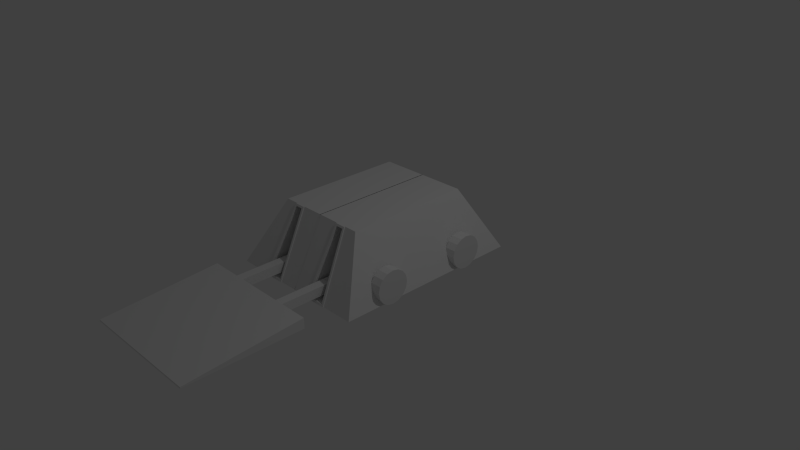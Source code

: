 # Source: RoboPlayer2.blend  (saved by Blender 2.79.0; exported with 4.5.12 LTS)
import bpy
from mathutils import Matrix  # noqa: F401  (used for matrix-valued properties, if any)

bpy.ops.wm.read_factory_settings(use_empty=True)
scene = bpy.context.scene
scene.name = 'Scene'

# ---- collections
col_collection_1 = bpy.data.collections.new('Collection 1'); scene.collection.children.link(col_collection_1)

# ---- materials (node trees are filled in below, after node groups)
mat_material = bpy.data.materials.new('Material')
mat_material.alpha_threshold = 0.0
mat_material.roughness = 0.5
mat_material.line_color = (0.0, 0.0, 0.0, 1.0)

# ---- material node trees

# ---- world
world_world = bpy.data.worlds.new('World'); scene.world = world_world
world_world.color = (0.05088, 0.05088, 0.05088)
world_world.use_sun_shadow = False
world_world.sun_shadow_jitter_overblur = 0.0
world_world.cycles.sampling_method = 'NONE'
world_world.cycles.sample_map_resolution = 256

# ---- cameras
cam_camera = bpy.data.cameras.new('Camera')
cam_camera.clip_end = 100.0
cam_camera.lens = 35.0
cam_camera.sensor_width = 32.0
cam_camera.sensor_height = 18.0
cam_camera.ortho_scale = 7.314
cam_camera.dof.focus_distance = 0.0

# ---- lights
light_lamp = bpy.data.lights.new('Lamp', 'POINT')
light_lamp.transmission_factor = 0.0
light_lamp.cutoff_distance = 30.0
light_lamp.energy = 100.0
light_lamp.shadow_buffer_clip_start = 1.001
light_lamp.shadow_soft_size = 0.1
light_lamp.shadow_maximum_resolution = 0.006
light_lamp.use_absolute_resolution = True
light_lamp.cycles.use_multiple_importance_sampling = False

# ---- meshes
me_cube_001 = bpy.data.meshes.new('Cube.001')
me_cube_001.from_pydata([(0.5193, 1.285, 0.02626), (0.2824, 1.285, 0.02626), (0.4322, 0.8605, 0.8237), (0.3336, 0.8605, 0.8237), (0.5537, 1.298, 0.002033), (0.2569, 1.298, 0.002033), (0.4542, 0.8476, 0.8479), (0.3041, 0.8476, 0.8479), (0.5537, 1.312, 0.002033), (0.2569, 1.312, 0.002033), (0.4542, 0.8621, 0.8479), (0.3041, 0.8621, 0.8479), (0.5193, 1.299, 0.02626), (0.2824, 1.299, 0.02626), (0.4322, 0.875, 0.8237), (0.3336, 0.875, 0.8237)], [], [(5, 7, 11, 9), (2, 3, 15, 14), (6, 4, 8, 10), (3, 1, 13, 15), (13, 12, 8, 9), (14, 15, 11, 10), (12, 14, 10, 8), (15, 13, 9, 11), (0, 2, 14, 12), (1, 0, 12, 13), (7, 6, 10, 11), (4, 5, 9, 8)])
me_cube_001.materials.append(mat_material)
me_cube_001.use_remesh_preserve_volume = False
me_cube_001.use_remesh_preserve_attributes = False
me_cube_001.use_mirror_vertex_groups = False
me_cube_001.update()
me_cube_004 = bpy.data.meshes.new('Cube.004')
me_cube_004.from_pydata([(-0.8564, -0.8239, -0.1262), (-0.8564, 0.72, -0.1262), (0.8564, 0.72, -0.1262), (0.8564, -0.8239, -0.1262), (0.8564, -0.8239, 0.01248), (0.8564, 0.72, -0.1065), (-0.8564, 0.72, -0.1065), (-0.8564, -0.8239, 0.01248)], [], [(0, 3, 4, 7), (3, 0, 1, 2), (1, 0, 7, 6), (3, 2, 5, 4), (2, 1, 6, 5), (4, 5, 6, 7)])
me_cube_004.use_remesh_preserve_volume = False
me_cube_004.use_remesh_preserve_attributes = False
me_cube_004.use_mirror_vertex_groups = False
me_cube_004.update()
me_cube_002 = bpy.data.meshes.new('Cube.002')
me_cube_002.from_pydata([(0.3253, 0.6991, 0.08585), (0.3253, 0.6991, 0.2096), (0.3253, 1.851, 0.08585), (0.3253, 1.851, 0.2096), (0.4491, 0.6991, 0.08585), (0.4491, 0.6991, 0.2096), (0.4491, 1.851, 0.08585), (0.4491, 1.851, 0.2096)], [], [(1, 3, 2, 0), (3, 7, 6, 2), (7, 5, 4, 6), (5, 1, 0, 4), (0, 2, 6, 4), (5, 7, 3, 1)])
me_cube_002.use_remesh_preserve_volume = False
me_cube_002.use_remesh_preserve_attributes = False
me_cube_002.use_mirror_vertex_groups = False
me_cube_002.update()
me_cylinder = bpy.data.meshes.new('Cylinder')
me_cylinder.from_pydata([(0.0959, 0.1706, -0.2423), (0.0959, 0.1706, -0.09456), (0.1807, 0.1537, -0.2423), (0.1807, 0.1537, -0.09456), (0.2526, 0.1057, -0.2423), (0.2526, 0.1057, -0.09456), (0.3006, 0.03377, -0.2423), (0.3006, 0.03377, -0.09456), (0.3175, -0.05102, -0.2423), (0.3175, -0.05102, -0.09456), (0.3006, -0.1358, -0.2423), (0.3006, -0.1358, -0.09456), (0.2526, -0.2077, -0.2423), (0.2526, -0.2077, -0.09456), (0.1807, -0.2557, -0.2423), (0.1807, -0.2557, -0.09456), (0.0959, -0.2726, -0.2423), (0.0959, -0.2726, -0.09456), (0.0111, -0.2557, -0.2423), (0.0111, -0.2557, -0.09456), (-0.06078, -0.2077, -0.2423), (-0.06078, -0.2077, -0.09456), (-0.1088, -0.1358, -0.2423), (-0.1088, -0.1358, -0.09456), (-0.1257, -0.05102, -0.2423), (-0.1257, -0.05102, -0.09456), (-0.1088, 0.03377, -0.2423), (-0.1088, 0.03377, -0.09456), (-0.06078, 0.1057, -0.2423), (-0.06078, 0.1057, -0.09456), (0.0111, 0.1537, -0.2423), (0.0111, 0.1537, -0.09456), (0.0959, -1.06, -0.2423), (0.0959, -1.06, -0.09456), (0.1807, -1.077, -0.2423), (0.1807, -1.077, -0.09456), (0.2526, -1.125, -0.2423), (0.2526, -1.125, -0.09456), (0.3006, -1.197, -0.2423), (0.3006, -1.197, -0.09456), (0.3175, -1.282, -0.2423), (0.3175, -1.282, -0.09456), (0.3006, -1.367, -0.2423), (0.3006, -1.367, -0.09456), (0.2526, -1.439, -0.2423), (0.2526, -1.439, -0.09456), (0.1807, -1.487, -0.2423), (0.1807, -1.487, -0.09456), (0.0959, -1.504, -0.2423), (0.0959, -1.504, -0.09456), (0.0111, -1.487, -0.2423), (0.0111, -1.487, -0.09456), (-0.06078, -1.439, -0.2423), (-0.06078, -1.439, -0.09456), (-0.1088, -1.367, -0.2423), (-0.1088, -1.367, -0.09456), (-0.1257, -1.282, -0.2423), (-0.1257, -1.282, -0.09456), (-0.1088, -1.197, -0.2423), (-0.1088, -1.197, -0.09456), (-0.06078, -1.125, -0.2423), (-0.06078, -1.125, -0.09456), (0.0111, -1.077, -0.2423), (0.0111, -1.077, -0.09456), (0.0959, 0.1706, -2.139), (0.0959, 0.1706, -1.991), (0.1807, 0.1537, -2.139), (0.1807, 0.1537, -1.991), (0.2526, 0.1057, -2.139), (0.2526, 0.1057, -1.991), (0.3006, 0.03377, -2.139), (0.3006, 0.03377, -1.991), (0.3175, -0.05102, -2.139), (0.3175, -0.05102, -1.991), (0.3006, -0.1358, -2.139), (0.3006, -0.1358, -1.991), (0.2526, -0.2077, -2.139), (0.2526, -0.2077, -1.991), (0.1807, -0.2557, -2.139), (0.1807, -0.2557, -1.991), (0.0959, -0.2726, -2.139), (0.0959, -0.2726, -1.991), (0.0111, -0.2557, -2.139), (0.0111, -0.2557, -1.991), (-0.06078, -0.2077, -2.139), (-0.06078, -0.2077, -1.991), (-0.1088, -0.1358, -2.139), (-0.1088, -0.1358, -1.991), (-0.1257, -0.05102, -2.139), (-0.1257, -0.05102, -1.991), (-0.1088, 0.03377, -2.139), (-0.1088, 0.03377, -1.991), (-0.06078, 0.1057, -2.139), (-0.06078, 0.1057, -1.991), (0.0111, 0.1537, -2.139), (0.0111, 0.1537, -1.991), (0.0959, -1.06, -2.139), (0.0959, -1.06, -1.991), (0.1807, -1.077, -2.139), (0.1807, -1.077, -1.991), (0.2526, -1.125, -2.139), (0.2526, -1.125, -1.991), (0.3006, -1.197, -2.139), (0.3006, -1.197, -1.991), (0.3175, -1.282, -2.139), (0.3175, -1.282, -1.991), (0.3006, -1.367, -2.139), (0.3006, -1.367, -1.991), (0.2526, -1.439, -2.139), (0.2526, -1.439, -1.991), (0.1807, -1.487, -2.139), (0.1807, -1.487, -1.991), (0.0959, -1.504, -2.139), (0.0959, -1.504, -1.991), (0.0111, -1.487, -2.139), (0.0111, -1.487, -1.991), (-0.06078, -1.439, -2.139), (-0.06078, -1.439, -1.991), (-0.1088, -1.367, -2.139), (-0.1088, -1.367, -1.991), (-0.1257, -1.282, -2.139), (-0.1257, -1.282, -1.991), (-0.1088, -1.197, -2.139), (-0.1088, -1.197, -1.991), (-0.06078, -1.125, -2.139), (-0.06078, -1.125, -1.991), (0.0111, -1.077, -2.139), (0.0111, -1.077, -1.991)], [], [(0, 1, 3, 2), (2, 3, 5, 4), (4, 5, 7, 6), (6, 7, 9, 8), (8, 9, 11, 10), (10, 11, 13, 12), (12, 13, 15, 14), (14, 15, 17, 16), (16, 17, 19, 18), (18, 19, 21, 20), (20, 21, 23, 22), (22, 23, 25, 24), (24, 25, 27, 26), (26, 27, 29, 28), (3, 1, 31, 29, 27, 25, 23, 21, 19, 17, 15, 13, 11, 9, 7, 5), (30, 31, 1, 0), (28, 29, 31, 30), (0, 2, 4, 6, 8, 10, 12, 14, 16, 18, 20, 22, 24, 26, 28, 30), (32, 33, 35, 34), (34, 35, 37, 36), (36, 37, 39, 38), (38, 39, 41, 40), (40, 41, 43, 42), (42, 43, 45, 44), (44, 45, 47, 46), (46, 47, 49, 48), (48, 49, 51, 50), (50, 51, 53, 52), (52, 53, 55, 54), (54, 55, 57, 56), (56, 57, 59, 58), (58, 59, 61, 60), (35, 33, 63, 61, 59, 57, 55, 53, 51, 49, 47, 45, 43, 41, 39, 37), (62, 63, 33, 32), (60, 61, 63, 62), (32, 34, 36, 38, 40, 42, 44, 46, 48, 50, 52, 54, 56, 58, 60, 62), (64, 65, 67, 66), (66, 67, 69, 68), (68, 69, 71, 70), (70, 71, 73, 72), (72, 73, 75, 74), (74, 75, 77, 76), (76, 77, 79, 78), (78, 79, 81, 80), (80, 81, 83, 82), (82, 83, 85, 84), (84, 85, 87, 86), (86, 87, 89, 88), (88, 89, 91, 90), (90, 91, 93, 92), (67, 65, 95, 93, 91, 89, 87, 85, 83, 81, 79, 77, 75, 73, 71, 69), (94, 95, 65, 64), (92, 93, 95, 94), (64, 66, 68, 70, 72, 74, 76, 78, 80, 82, 84, 86, 88, 90, 92, 94), (96, 97, 99, 98), (98, 99, 101, 100), (100, 101, 103, 102), (102, 103, 105, 104), (104, 105, 107, 106), (106, 107, 109, 108), (108, 109, 111, 110), (110, 111, 113, 112), (112, 113, 115, 114), (114, 115, 117, 116), (116, 117, 119, 118), (118, 119, 121, 120), (120, 121, 123, 122), (122, 123, 125, 124), (99, 97, 127, 125, 123, 121, 119, 117, 115, 113, 111, 109, 107, 105, 103, 101), (126, 127, 97, 96), (124, 125, 127, 126), (96, 98, 100, 102, 104, 106, 108, 110, 112, 114, 116, 118, 120, 122, 124, 126)])
me_cylinder.use_remesh_preserve_volume = False
me_cylinder.use_remesh_preserve_attributes = False
me_cylinder.use_mirror_vertex_groups = False
me_cylinder.update()
me_cube = bpy.data.meshes.new('Cube')
me_cube.from_pydata([(1.0, 1.298, 0.002033), (1.0, -1.298, 0.002033), (0.6332, 0.8476, 0.8479), (0.6332, -0.8476, 0.8479), (0.5193, 1.285, 0.02626), (0.2824, 1.285, 0.02626), (0.5927, -1.298, 0.002033), (0.1927, -1.298, 0.002033), (0.4322, 0.8605, 0.8237), (0.3336, 0.8605, 0.8237), (0.4931, -0.8476, 0.8479), (0.2398, -0.8476, 0.8479), (0.5537, 1.298, 0.002033), (0.2569, 1.298, 0.002033), (0.4542, 0.8476, 0.8479), (0.3041, 0.8476, 0.8479), (0.5193, 0.969, 0.02626), (0.2824, 0.969, 0.02626), (0.4322, 0.5445, 0.8237), (0.3336, 0.5445, 0.8237), (-0.006889, 1.298, 0.002033), (-0.007339, -1.298, 0.002033), (-0.004197, 0.8476, 0.8479), (-0.004647, -0.8476, 0.8479)], [], [(0, 2, 3, 1), (2, 0, 12, 14), (8, 4, 16, 18), (1, 3, 10, 6), (6, 10, 11, 7), (2, 14, 10, 3), (14, 15, 11, 10), (0, 1, 6, 12), (12, 6, 7, 13), (18, 16, 17, 19), (4, 5, 17, 16), (5, 9, 19, 17), (9, 8, 18, 19), (13, 7, 21, 20), (15, 22, 23, 11), (7, 11, 23, 21), (15, 13, 20, 22)])
me_cube.materials.append(mat_material)
me_cube.use_remesh_preserve_volume = False
me_cube.use_remesh_preserve_attributes = False
me_cube.use_mirror_vertex_groups = False
me_cube.update()

# ---- objects
ob_cube_001 = bpy.data.objects.new('Cube.001', me_cube_001)
ob_cube_004 = bpy.data.objects.new('Cube.004', me_cube_004)
ob_cube_002 = bpy.data.objects.new('Cube.002', me_cube_002)
ob_cylinder = bpy.data.objects.new('Cylinder', me_cylinder)
ob_cube = bpy.data.objects.new('Cube', me_cube)
ob_lamp = bpy.data.objects.new('Lamp', light_lamp)
ob_camera = bpy.data.objects.new('Camera', cam_camera)

# ---- transforms, parenting, visibility, modifiers, constraints
ob_cube_001.location = (0.007444, 0.02246, 0.0)
ob_cube_001.rotation_euler = (0.0, -0.0, -3.142)
ob_cube_001.lock_rotations_4d = False
ob_cube_001.empty_display_type = 'ARROWS'
ob_cube_001.lineart.crease_threshold = 0.0
_m = ob_cube_001.modifiers.new('Mirror', 'MIRROR')
ob_cube_004.location = (0.007444, -2.605, 0.2077)
ob_cube_004.rotation_euler = (0.0, -0.0, -3.142)
ob_cube_004.lineart.crease_threshold = 0.0
_vg = ob_cube_004.vertex_groups.new(name='Group')
for _i, _w in zip([0, 1, 2, 3, 4, 5, 6, 7], [1.0, 1.0, 1.0, 1.0, 1.0, 1.0, 1.0, 1.0]): _vg.add([_i], _w, 'REPLACE')
_vg = ob_cube_004.vertex_groups.new(name='Group.001')
_vg = ob_cube_004.vertex_groups.new(name='Bone')
_vg.add([0, 1, 2, 3, 4, 5, 6, 7], 1.0, 'REPLACE')
_m = ob_cube_004.modifiers.new('Armature', 'ARMATURE')
ob_cube_002.location = (0.007444, 0.02246, 0.0)
ob_cube_002.rotation_euler = (0.0, -0.0, -3.142)
ob_cube_002.lineart.crease_threshold = 0.0
_vg = ob_cube_002.vertex_groups.new(name='Group')
for _i, _w in zip([0, 1, 2, 3, 4, 5, 6, 7], [1.0, 1.0, 1.0, 1.0, 1.0, 1.0, 1.0, 1.0]): _vg.add([_i], _w, 'REPLACE')
_vg = ob_cube_002.vertex_groups.new(name='Bone')
_vg.add([0, 1, 2, 3, 4, 5, 6, 7], 1.0, 'REPLACE')
_m = ob_cube_002.modifiers.new('Mirror', 'MIRROR')
_m = ob_cube_002.modifiers.new('Armature', 'ARMATURE')
ob_cylinder.location = (-1.104, -0.6667, 0.2923)
ob_cylinder.rotation_euler = (3.142, 1.571, 0.0)
ob_cylinder.lineart.crease_threshold = 0.0
ob_cube.location = (0.007444, 0.02246, 0.0)
ob_cube.rotation_euler = (0.0, -0.0, -3.142)
ob_cube.lock_rotations_4d = False
ob_cube.empty_display_type = 'ARROWS'
ob_cube.lineart.crease_threshold = 0.0
_m = ob_cube.modifiers.new('Mirror', 'MIRROR')
ob_lamp.location = (4.076, 1.005, 5.904)
ob_lamp.rotation_euler = (0.6503, 0.05522, 1.866)
ob_lamp.lock_rotations_4d = False
ob_lamp.empty_display_type = 'ARROWS'
ob_lamp.color = (0.0, 0.0, 0.0, 0.0)
ob_lamp.lineart.crease_threshold = 0.0
ob_camera.location = (7.481, -6.508, 5.344)
ob_camera.rotation_euler = (1.109, 0.01082, 0.8149)
ob_camera.lock_rotations_4d = False
ob_camera.empty_display_type = 'ARROWS'
ob_camera.color = (0.0, 0.0, 0.0, 0.0)
ob_camera.display_type = 'WIRE'
ob_camera.lineart.crease_threshold = 0.0

# ---- collection membership
col_collection_1.objects.link(ob_cube_001)
col_collection_1.objects.link(ob_cube_004)
col_collection_1.objects.link(ob_cube_002)
col_collection_1.objects.link(ob_cylinder)
col_collection_1.objects.link(ob_cube)
col_collection_1.objects.link(ob_lamp)
col_collection_1.objects.link(ob_camera)

# ---- scene / render settings (as saved in the file)
scene.camera = ob_camera
scene.frame_start = 1; scene.frame_end = 250; scene.frame_set(1)
scene.render.engine = 'CYCLES'
scene.render.resolution_percentage = 50
scene.render.dither_intensity = 0.0
scene.cycles.use_denoising = False
scene.cycles.samples = 10
scene.cycles.sampling_pattern = 'TABULATED_SOBOL'
scene.cycles.light_sampling_threshold = 0.0
scene.cycles.use_adaptive_sampling = False
scene.cycles.use_light_tree = False
scene.cycles.blur_glossy = 0.0
scene.cycles.pixel_filter_type = 'GAUSSIAN'
scene.cycles.sample_clamp_indirect = 0.0
scene.view_settings.view_transform = 'Standard'
bpy.context.view_layer.update()
